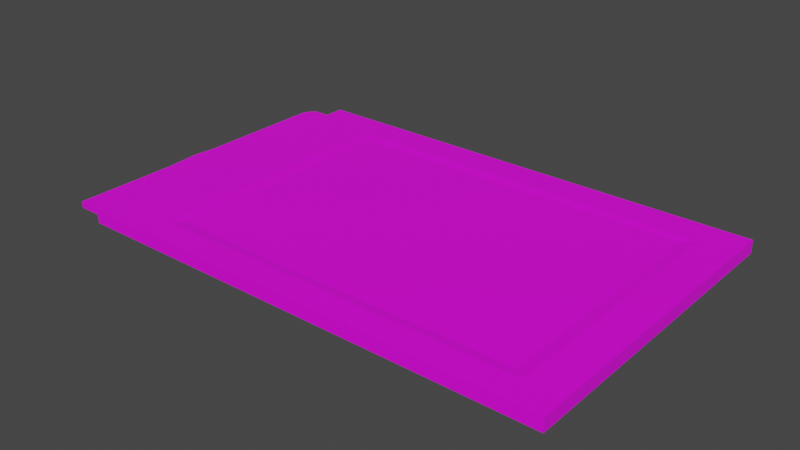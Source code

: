 # Source: pda.blend  (saved by Blender 3.5.10; exported with 4.5.12 LTS)
import bpy
from mathutils import Matrix  # noqa: F401  (used for matrix-valued properties, if any)

bpy.ops.wm.read_factory_settings(use_empty=True)
scene = bpy.context.scene
scene.name = 'Scene'

# ---- collections
col_collection = bpy.data.collections.new('Collection'); scene.collection.children.link(col_collection)

# ---- images (referenced by path relative to the original .blend; pixels are not part of the script)
import os
ASSET_DIR = os.environ.get("B2B_ASSET_DIR", "")  # directory of the original .blend (textures are referenced by path, not embedded)
HERE = os.path.dirname(os.path.abspath(__file__))  # packed textures are extracted next to this script under _unpacked/

def load_image(name, relpath, width, height, colorspace="sRGB"):
    """Load a texture the original file referenced (path relative to the .blend, or extracted next to this script)."""
    p = next((c for c in (os.path.join(HERE, relpath), os.path.join(ASSET_DIR, relpath)) if relpath and os.path.exists(c)), "")
    if p:
        img = bpy.data.images.load(p, check_existing=True)
        img.name = name
    else:  # same state as the original file: an image datablock whose file is absent (Cycles renders it pink)
        img = bpy.data.images.new(name, width, height)
        img.source = "FILE"
        img.filepath = "//" + (relpath or name)
    img.colorspace_settings.name = colorspace
    return img
img_pda_png = load_image('pda.png', 'pda.png', 1024, 1024, 'sRGB')
img_black_plastic_png = load_image('black plastic.png', 'black plastic.png', 1024, 1024, 'sRGB')

# ---- materials (node trees are filled in below, after node groups)
mat_material_001 = bpy.data.materials.new('Material.001')
mat_material_001.use_transparent_shadow = False
mat_material_002 = bpy.data.materials.new('Material.002')
mat_material_002.use_transparent_shadow = False

# ---- material node trees
mat_material_001.use_nodes = True; mat_material_001.node_tree.nodes.clear()
_N = mat_material_001.node_tree.nodes; _L = mat_material_001.node_tree.links
n0 = _N.new('ShaderNodeBsdfPrincipled'); n0.name = 'Principled BSDF'; n0.location = (10, 300)
n0.distribution = 'GGX'
n0.subsurface_method = 'RANDOM_WALK_SKIN'
n0.inputs[3].default_value = 1.45
n0.inputs[27].default_value = (0.0, 0.0, 0.0, 1.0)
n0.inputs[28].default_value = 1.0
n1 = _N.new('ShaderNodeOutputMaterial'); n1.name = 'Material Output'; n1.location = (300, 300)
n2 = _N.new('ShaderNodeTexImage'); n2.name = 'Image Texture'; n2.location = (-280, 280)
n2.image = img_pda_png
_L.new(n0.outputs[0], n1.inputs[0])
_L.new(n2.outputs[0], n0.inputs[0])
n1.is_active_output = True
mat_material_002.use_nodes = True; mat_material_002.node_tree.nodes.clear()
_N = mat_material_002.node_tree.nodes; _L = mat_material_002.node_tree.links
n0 = _N.new('ShaderNodeBsdfPrincipled'); n0.name = 'Principled BSDF'; n0.location = (10, 300)
n0.distribution = 'GGX'
n0.subsurface_method = 'RANDOM_WALK_SKIN'
n0.inputs[3].default_value = 1.45
n0.inputs[27].default_value = (0.0, 0.0, 0.0, 1.0)
n0.inputs[28].default_value = 1.0
n1 = _N.new('ShaderNodeOutputMaterial'); n1.name = 'Material Output'; n1.location = (300, 300)
n2 = _N.new('ShaderNodeTexImage'); n2.name = 'Image Texture'; n2.location = (-280, 280)
n2.image = img_black_plastic_png
_L.new(n0.outputs[0], n1.inputs[0])
_L.new(n2.outputs[0], n0.inputs[0])
n1.is_active_output = True

# ---- world
world_world = bpy.data.worlds.new('World'); scene.world = world_world
world_world.use_nodes = True; world_world.node_tree.nodes.clear()
_N = world_world.node_tree.nodes; _L = world_world.node_tree.links
n0 = _N.new('ShaderNodeOutputWorld'); n0.name = 'World Output'; n0.location = (300, 300)
n1 = _N.new('ShaderNodeBackground'); n1.name = 'Background'; n1.location = (10, 300)
n1.inputs[0].default_value = (0.05088, 0.05088, 0.05088, 1.0)
_L.new(n1.outputs[0], n0.inputs[0])
n0.is_active_output = True
world_world.color = (0.05088, 0.05088, 0.05088)
world_world.use_sun_shadow = False
world_world.sun_shadow_jitter_overblur = 0.0

# ---- meshes
me_plane = bpy.data.meshes.new('Plane')
me_plane.from_pydata([(-1.977, -1.147, -0.1), (-1.977, -1.147, -0.05192), (-1.761, -1.147, -0.1), (-1.761, -1.147, -0.05192), (-1.854, -0.7486, -0.05192), (-1.689, -1.221, -0.1), (-1.976, -0.727, -0.1), (-1.976, -0.7566, -0.05192), (-1.976, -0.7225, -0.05192), (-1.976, -0.6884, -0.1), (-1.976, -0.6884, -0.05192), (-1.863, -0.6835, -0.05192), (-1.862, -0.72, -0.05192), (-1.976, 0.8491, -0.05192), (-1.9, -0.1749, -0.05192), (-1.901, -0.1418, -0.05192), (-1.842, 0.3682, -0.05192), (-1.895, -0.1088, -0.05192), (-1.692, 1.184, -0.1), (1.96, 1.246, -0.1), (1.96, -1.221, -1.192e-06), (-1.689, -1.221, -1.192e-06), (-1.689, -1.221, -0.05192), (-1.176, -1.017, -0.0001072), (-1.143, -1.017, -0.0001072), (0.2437, -1.017, -0.0001072), (-1.856, -0.7422, -1.192e-06), (-1.83, 0.4408, -1.192e-06), (-1.856, -0.7431, -0.03291), (-1.861, -0.7229, -0.03291), (-1.861, -0.7234, -1.192e-06), (-1.863, -0.6883, -0.03291), (-1.863, -0.6886, -1.192e-06), (-1.9, -0.1761, -1.192e-06), (-1.9, -0.1757, -0.03291), (-1.901, -0.1415, -0.03291), (-1.901, -0.1414, -1.192e-06), (-1.895, -0.1073, -0.03284), (-1.176, -0.9844, -0.0001072), (-1.176, 0.9705, -0.0001072), (-1.09, -0.9478, -0.009218), (-1.976, 0.8934, -0.1), (-1.839, 0.404, -0.05192), (-1.831, 0.4363, -0.05192), (-1.695, 0.9171, -0.05192), (-1.976, 0.8884, -0.05192), (-1.918, 1.184, -0.05192), (-1.976, 1.102, -0.05192), (-1.976, 1.102, -0.1), (-1.692, 1.089, -0.05192), (-1.687, 0.95, -0.05192), (-1.69, 0.9866, -0.05192), (-1.691, 1.055, -0.05192), (-1.918, 1.184, -0.1), (-1.692, 1.123, -0.05192), (-1.692, 1.184, -0.05192), (-1.692, 1.246, -0.1), (-1.895, -0.1069, -1.192e-06), (-1.842, 0.3711, -0.03291), (-1.842, 0.3724, -1.192e-06), (-1.839, 0.4056, -0.03291), (-1.839, 0.4072, -1.192e-06), (-1.83, 0.4395, -0.03291), (-1.778, 0.6236, -1.192e-06), (-1.695, 0.9179, -0.03291), (-1.694, 0.9194, -1.192e-06), (-1.687, 0.9518, -0.03291), (-1.687, 0.9522, -1.192e-06), (-1.69, 0.9862, -1.192e-06), (-1.69, 0.9863, -0.03291), (-1.691, 1.055, -1.192e-06), (-1.692, 1.089, -1.192e-06), (-1.154, 0.9925, -0.0001072), (-1.09, 0.9229, -0.009218), (0.4428, 0.9229, -0.009218), (-1.692, 1.123, -1.192e-06), (-1.692, 1.246, -1.192e-06), (1.669, 0.9925, -0.0001072), (1.96, -1.221, -0.1), (1.658, -1.017, -0.0001072), (1.69, -1.017, -0.0001072), (1.605, -0.9478, -0.009218), (1.69, -0.9844, -0.0001072), (1.69, 0.9705, -0.0001072), (1.96, 1.246, -1.192e-06), (1.605, 0.9229, -0.009218)], [], [(4, 1, 3), (4, 3, 22), (6, 2, 0), (4, 8, 7), (14, 13, 11), (15, 13, 14), (16, 13, 15), (17, 16, 15), (27, 30, 26), (27, 32, 30), (57, 33, 27), (37, 57, 16), (33, 57, 36), (39, 21, 38), (40, 39, 38), (20, 21, 22), (38, 21, 23), (25, 40, 24), (13, 41, 9), (41, 18, 9), (47, 48, 41), (49, 46, 45), (48, 18, 41), (51, 45, 50), (44, 45, 13), (19, 9, 18), (18, 55, 56), (55, 18, 46), (56, 19, 18), (53, 18, 48), (27, 61, 59), (27, 59, 57), (62, 27, 63), (39, 67, 65), (63, 64, 44), (39, 65, 63), (73, 39, 40), (72, 73, 74), (72, 39, 73), (39, 63, 27), (75, 55, 54), (72, 76, 75), (78, 20, 5), (25, 21, 20), (83, 81, 82), (84, 83, 20), (81, 25, 79), (84, 78, 19), (84, 19, 56), (84, 56, 76), (83, 85, 81), (85, 77, 74), (83, 77, 85), (76, 72, 77), (11, 34, 14), (37, 16, 17), (3, 2, 5, 22), (6, 0, 1, 7), (2, 19, 5), (9, 6, 8, 10), (1, 0, 2, 3), (1, 4, 7), (32, 31, 29, 30), (7, 8, 6), (12, 11, 8), (12, 8, 4), (11, 10, 8), (6, 9, 2), (10, 13, 9), (11, 13, 10), (5, 20, 22), (9, 19, 2), (25, 24, 21), (24, 23, 21), (21, 26, 4), (27, 26, 21), (29, 28, 26, 30), (28, 4, 26), (33, 11, 31, 32), (36, 35, 34, 33), (27, 33, 32), (37, 35, 36, 57), (38, 23, 24, 40), (39, 27, 21), (45, 51, 52, 49), (16, 42, 13), (43, 44, 13), (42, 43, 13), (13, 45, 41), (45, 47, 41), (46, 47, 45), (44, 50, 45), (46, 53, 48, 47), (60, 58, 59, 61), (46, 18, 53), (54, 55, 46), (56, 55, 76), (54, 46, 49), (58, 16, 57, 59), (62, 60, 61, 27), (66, 64, 65, 67), (70, 52, 69, 68), (39, 68, 67), (63, 65, 64), (71, 49, 52, 70), (69, 66, 67, 68), (75, 54, 49, 71), (70, 68, 39), (72, 70, 39), (74, 73, 40), (75, 76, 55), (77, 72, 74), (71, 70, 72, 75), (79, 80, 82, 81), (19, 78, 5), (79, 25, 20), (80, 79, 20), (20, 83, 82), (81, 40, 25), (20, 82, 80), (40, 81, 85, 74), (84, 20, 78), (84, 76, 77), (31, 11, 12, 29), (84, 77, 83), (4, 22, 21), (12, 4, 28, 29), (35, 15, 14, 34), (17, 15, 35, 37), (11, 33, 34), (42, 16, 58, 60), (63, 44, 43, 62), (43, 42, 60, 62), (50, 44, 64, 66), (51, 50, 66, 69), (51, 69, 52)])
me_plane.polygons.foreach_set('material_index', [0, 0, 1, 0, 0, 0, 0, 0, 0, 0, 0, 1, 0, 0, 0, 1, 0, 0, 1, 1, 1, 0, 1, 0, 0, 1, 1, 1, 1, 1, 0, 0, 1, 0, 1, 0, 0, 0, 0, 0, 1, 0, 1, 0, 0, 0, 0, 1, 1, 1, 0, 0, 0, 0, 1, 1, 1, 1, 1, 1, 1, 0, 1, 1, 0, 0, 0, 1, 1, 0, 1, 1, 0, 0, 1, 0, 1, 1, 1, 1, 0, 1, 0, 0, 0, 0, 0, 0, 1, 1, 0, 0, 1, 1, 1, 0, 1, 0, 1, 1, 1, 1, 0, 1, 1, 1, 1, 0, 0, 0, 1, 0, 0, 0, 1, 0, 0, 0, 0, 0, 0, 1, 0, 1, 0, 1, 1, 1, 1, 1, 1, 1, 1, 1, 1, 1])
_uv = me_plane.uv_layers.new(name='UVMap')
_uv.uv.foreach_set('vector', [0.03335, 0.1916, 0.002079, 0.0301, 0.05664, 0.0301, 0.03335, 0.1916, 0.05664, 0.0301, 0.07502, 0.0, 1.353, 0.2348, 1.238, 0.122, 1.354, 0.122, 0.03335, 0.1916, 0.002526, 0.2022, 0.002494, 0.1884, 0.0217, 0.4241, 0.002521, 0.8391, 0.03097, 0.218, 0.02146, 0.4376, 0.002521, 0.8391, 0.0217, 0.4241, 0.03616, 0.6442, 0.002521, 0.8391, 0.02146, 0.4376, 0.02275, 0.4509, 0.03616, 0.6442, 0.02146, 0.4376, 0.03938, 0.6737, 0.03142, 0.2018, 0.03278, 0.1942, 0.03938, 0.6737, 0.03107, 0.216, 0.03142, 0.2018, 0.02281, 0.4517, 0.02172, 0.4237, 0.03938, 0.6737, 0.758, 0.8633, 0.7578, 0.8721, 0.5021, 0.8582, 0.02172, 0.4237, 0.02281, 0.4517, 0.02146, 0.4377, 0.2046, 0.8883, 0.07502, 0.0, 0.2046, 0.09606, 0.2262, 0.1109, 0.2046, 0.8883, 0.2046, 0.09606, -0.6053, 0.7916, 1.354, 0.7916, 1.354, 0.8055, 0.2046, 0.09606, 0.07502, 0.0, 0.2046, 0.08271, 0.5633, 0.08271, 0.2262, 0.1109, 0.2129, 0.08271, 0.2823, 0.8851, 0.2584, 0.8722, 1.108, 0.8722, 1.353, 0.67, 1.201, 0.7479, 1.353, 0.2452, 0.1463, 0.8851, 0.1463, 0.8722, 0.2584, 0.8722, 0.07421, 0.9363, 0.017, 0.9748, 0.002522, 0.8551, 1.354, 0.7261, 1.201, 0.7479, 1.353, 0.67, 0.07478, 0.8948, 0.002522, 0.8551, 0.07536, 0.88, 0.07342, 0.8667, 0.002522, 0.8551, 0.002521, 0.8391, -0.7603, 0.7647, 1.353, 0.2452, 1.201, 0.7479, 0.06277, 0.8453, 0.06277, 0.8582, 0.02922, 0.8453, 1.354, 0.8851, 1.354, 0.898, 1.233, 0.8851, 1.201, 0.7647, -0.7603, 0.7647, 1.201, 0.7479, 1.323, 0.748, 1.201, 0.7479, 1.354, 0.7261, 0.03938, 0.6737, 0.03712, 0.6601, 0.03628, 0.6459, 0.03938, 0.6737, 0.03628, 0.6459, 0.02281, 0.4517, 0.4637, 0.8633, 0.463, 0.8721, 0.3643, 0.8721, 0.2046, 0.8883, 0.07543, 0.8809, 0.07358, 0.8676, 0.3643, 0.8721, 0.2055, 0.8633, 0.2059, 0.8582, 0.2046, 0.8883, 0.07358, 0.8676, 0.05244, 0.7478, 0.2262, 0.869, 0.2046, 0.8883, 0.2262, 0.1109, 0.2101, 0.8972, 0.2262, 0.869, 0.6136, 0.869, 0.2101, 0.8972, 0.2046, 0.8883, 0.2262, 0.869, 0.2046, 0.8883, 0.05244, 0.7478, 0.03938, 0.6737, 0.09529, 0.8722, 0.06277, 0.8582, 0.09537, 0.8582, 0.2101, 0.8972, 0.07421, 1.0, 0.07418, 0.9501, -0.6053, 0.8184, -0.6053, 0.7916, 1.354, 0.8184, 0.5633, 0.08271, 0.07502, 0.0, 0.9969, 0.0, 0.9289, 0.8883, 0.9073, 0.1109, 0.9289, 0.09606, 0.9969, 1.0, 0.9289, 0.8883, 0.9969, 0.0, 0.9073, 0.1109, 0.5633, 0.08271, 0.9206, 0.08271, 0.02899, 0.8184, 1.354, 0.8453, 0.02899, 0.8453, -0.607, 0.7916, -0.607, 0.7647, 1.354, 0.7647, -0.607, 0.7916, 1.354, 0.7647, 1.354, 0.7916, 0.9289, 0.8883, 0.9073, 0.869, 0.9073, 0.1109, 0.9073, 0.869, 0.9233, 0.8972, 0.6136, 0.869, 0.9289, 0.8883, 0.9233, 0.8972, 0.9073, 0.869, 0.07421, 1.0, 0.2101, 0.8972, 0.9233, 0.8972, 1.067, 0.8582, 0.7947, 0.8633, 0.7943, 0.8582, 0.758, 0.8633, 0.5021, 0.8582, 0.7588, 0.8582, 1.078, 0.898, 1.078, 0.8851, 1.117, 0.8851, 1.117, 0.898, 1.129, 0.8722, 1.354, 0.8722, 1.354, 0.8851, 1.145, 0.8851, 1.238, 0.122, -0.7603, 0.7647, 1.199, 0.102, 1.108, 0.8722, 1.129, 0.8722, 1.126, 0.8851, 1.108, 0.8851, 1.117, 0.898, 1.117, 0.8851, 1.233, 0.8851, 1.233, 0.898, 0.002079, 0.0301, 0.03335, 0.1916, 0.002494, 0.1884, 1.07, 0.8721, 1.07, 0.8633, 1.088, 0.8633, 1.089, 0.8721, 1.145, 0.8851, 1.126, 0.8851, 1.129, 0.8722, 0.03124, 0.2032, 0.03097, 0.218, 0.002526, 0.2022, 0.03124, 0.2032, 0.002526, 0.2022, 0.03335, 0.1916, 0.03097, 0.218, 0.002521, 0.216, 0.002526, 0.2022, 1.353, 0.2348, 1.353, 0.2452, 1.238, 0.122, 1.108, 0.8851, 0.2823, 0.8851, 1.108, 0.8722, 0.03097, 0.218, 0.002521, 0.8391, 0.002521, 0.216, 1.354, 0.8184, -0.6053, 0.7916, 1.354, 0.8055, 1.353, 0.2452, -0.7603, 0.7647, 1.238, 0.122, 0.5633, 0.08271, 0.2129, 0.08271, 0.07502, 0.0, 0.2129, 0.08271, 0.2046, 0.08271, 0.07502, 0.0, 1.354, 0.8722, 1.099, 0.8721, 1.102, 0.8582, 0.03938, 0.6737, 0.03278, 0.1942, 0.07502, 0.0, 1.088, 0.8633, 1.099, 0.8633, 1.099, 0.8721, 1.089, 0.8721, 1.099, 0.8633, 1.102, 0.8582, 1.099, 0.8721, 0.7949, 0.8721, 1.067, 0.8582, 1.07, 0.8633, 1.07, 0.8721, 0.7763, 0.8721, 0.7764, 0.8633, 0.7947, 0.8633, 0.7949, 0.8721, 0.03938, 0.6737, 0.02172, 0.4237, 0.03107, 0.216, 0.758, 0.8633, 0.7764, 0.8633, 0.7763, 0.8721, 0.7578, 0.8721, 0.2046, 0.09606, 0.2046, 0.08271, 0.2129, 0.08271, 0.2262, 0.1109, 0.2046, 0.8883, 0.03938, 0.6737, 0.07502, 0.0, 0.002522, 0.8551, 0.07478, 0.8948, 0.07442, 0.9225, 0.07421, 0.9363, 0.03616, 0.6442, 0.03696, 0.6587, 0.002521, 0.8391, 0.03906, 0.6718, 0.07342, 0.8667, 0.002521, 0.8391, 0.03696, 0.6587, 0.03906, 0.6718, 0.002521, 0.8391, 0.2823, 0.8851, 0.2611, 0.8851, 0.2584, 0.8722, 0.2611, 0.8851, 0.1463, 0.8851, 0.2584, 0.8722, 0.017, 0.9748, 0.002483, 0.9417, 0.002522, 0.8551, 0.07342, 0.8667, 0.07536, 0.88, 0.002522, 0.8551, 0.1019, 0.8851, 0.1019, 0.8722, 0.1463, 0.8722, 0.1463, 0.8851, 0.482, 0.8633, 0.5005, 0.8633, 0.4999, 0.8721, 0.4811, 0.8721, 1.233, 0.8851, 1.354, 0.898, 1.233, 0.898, 0.07418, 0.9501, 0.07419, 0.9747, 0.017, 0.9748, 0.02922, 0.8453, 0.06277, 0.8582, 0.02922, 0.8722, 0.07418, 0.9501, 0.017, 0.9748, 0.07421, 0.9363, 0.5005, 0.8633, 0.5021, 0.8582, 0.7578, 0.8721, 0.4999, 0.8721, 0.4637, 0.8633, 0.482, 0.8633, 0.4811, 0.8721, 0.463, 0.8721, 0.1872, 0.8633, 0.2055, 0.8633, 0.2047, 0.8722, 0.187, 0.8722, 0.1321, 0.8722, 0.1319, 0.8582, 0.1687, 0.8633, 0.1687, 0.8722, 0.2046, 0.8883, 0.07478, 0.8947, 0.07543, 0.8809, 0.3643, 0.8721, 0.2047, 0.8722, 0.2055, 0.8633, 0.1137, 0.8722, 0.1136, 0.8582, 0.1319, 0.8582, 0.1321, 0.8722, 0.1687, 0.8633, 0.1872, 0.8633, 0.187, 0.8722, 0.1687, 0.8722, 0.09529, 0.8722, 0.09537, 0.8582, 0.1136, 0.8582, 0.1137, 0.8722, 0.07442, 0.9224, 0.07478, 0.8947, 0.2046, 0.8883, 0.2101, 0.8972, 0.07442, 0.9224, 0.2046, 0.8883, 0.6136, 0.869, 0.2262, 0.869, 0.2262, 0.1109, 0.09529, 0.8722, 0.02922, 0.8722, 0.06277, 0.8582, 0.9233, 0.8972, 0.2101, 0.8972, 0.6136, 0.869, 0.07421, 0.9363, 0.07442, 0.9224, 0.2101, 0.8972, 0.07418, 0.9501, 0.9206, 0.08271, 0.9289, 0.08271, 0.9289, 0.09606, 0.9073, 0.1109, -0.7603, 0.7647, -0.7603, 0.102, 1.199, 0.102, 0.9206, 0.08271, 0.5633, 0.08271, 0.9969, 0.0, 0.9289, 0.08271, 0.9206, 0.08271, 0.9969, 0.0, 0.9969, 0.0, 0.9289, 0.8883, 0.9289, 0.09606, 0.9073, 0.1109, 0.2262, 0.1109, 0.5633, 0.08271, 0.9969, 0.0, 0.9289, 0.09606, 0.9289, 0.08271, 0.2262, 0.1109, 0.9073, 0.1109, 0.9073, 0.869, 0.6136, 0.869, 0.02899, 0.8184, 1.354, 0.8184, 1.354, 0.8453, 0.9969, 1.0, 0.07421, 1.0, 0.9233, 0.8972, 1.07, 0.8633, 1.067, 0.8582, 1.087, 0.8582, 1.088, 0.8633, 0.9969, 1.0, 0.9233, 0.8972, 0.9289, 0.8883, 1.102, 0.8582, 1.354, 0.8582, 1.354, 0.8722, 1.087, 0.8582, 1.102, 0.8582, 1.099, 0.8633, 1.088, 0.8633, 2.874e-06, 0.4377, 0.0, 0.4376, 0.0002823, 0.4241, 0.0002989, 0.4238, 0.7588, 0.8582, 0.7765, 0.8582, 0.7764, 0.8633, 0.758, 0.8633, 1.067, 0.8582, 0.7949, 0.8721, 0.7947, 0.8633, 0.4828, 0.8582, 0.5021, 0.8582, 0.5005, 0.8633, 0.482, 0.8633, 0.3643, 0.8721, 0.2059, 0.8582, 0.4654, 0.8582, 0.4637, 0.8633, 0.4654, 0.8582, 0.4828, 0.8582, 0.482, 0.8633, 0.4637, 0.8633, 0.1882, 0.8582, 0.2059, 0.8582, 0.2055, 0.8633, 0.1872, 0.8633, 0.1686, 0.8582, 0.1882, 0.8582, 0.1872, 0.8633, 0.1687, 0.8633, 0.1686, 0.8582, 0.1687, 0.8633, 0.1319, 0.8582])
me_plane.materials.append(mat_material_001)
me_plane.materials.append(mat_material_002)
me_plane.update()

# ---- objects
ob_empty = bpy.data.objects.new('Empty', img_pda_png)
ob_plane = bpy.data.objects.new('Plane', me_plane)

# ---- transforms, parenting, visibility, modifiers, constraints
ob_empty.location = (0.0, 0.0, 0.0)
ob_empty.scale = (0.7913, 1.0, 1.0)
ob_empty.empty_display_type = 'IMAGE'
ob_empty.empty_display_size = 5.0
ob_plane.location = (0.0, 0.0, 0.0)

# ---- collection membership
col_collection.objects.link(ob_empty)
col_collection.objects.link(ob_plane)

# ---- scene / render settings (as saved in the file)
scene.frame_start = 1; scene.frame_end = 250; scene.frame_set(1)
scene.render.engine = 'BLENDER_EEVEE_NEXT'
scene.cycles.sampling_pattern = 'TABULATED_SOBOL'
scene.view_settings.view_transform = 'Filmic'
bpy.context.view_layer.update()

# ---- added for rendering (the .blend has no active camera and no usable light): camera, sun
cam_auto = bpy.data.cameras.new('AutoCamera')
cam_auto.lens = 50.0
cam_auto.sensor_width = 36.0
cam_auto.clip_end = 1000.0
ob_auto_camera = bpy.data.objects.new('AutoCamera', cam_auto)
scene.collection.objects.link(ob_auto_camera)
ob_auto_camera.location = (4.29111, -5.1476, 3.38993)
ob_auto_camera.rotation_euler = (1.09748, -7.21219e-08, 0.694738)
scene.camera = ob_auto_camera
light_auto_sun = bpy.data.lights.new('AutoSun', 'SUN')
light_auto_sun.energy = 3.0
light_auto_sun.angle = 0.0523599
ob_auto_sun = bpy.data.objects.new('AutoSun', light_auto_sun)
scene.collection.objects.link(ob_auto_sun)
ob_auto_sun.rotation_euler = (0.872665, 0.174533, 0.523599)
bpy.context.view_layer.update()
